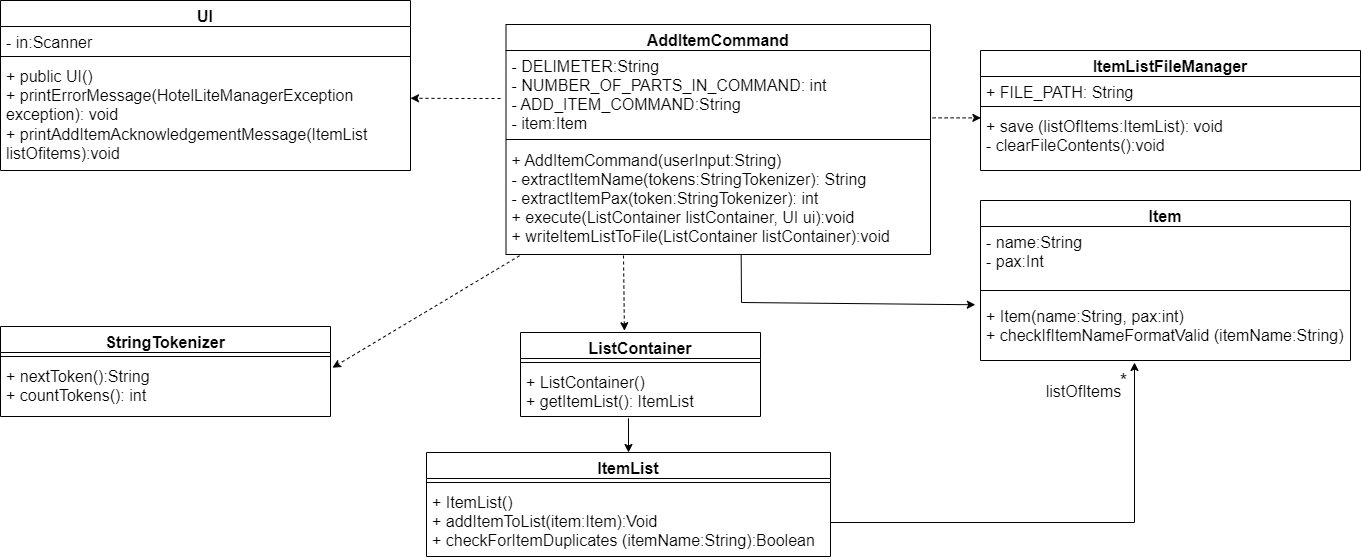

The diagram above was exported from draw.io. Its source (the exported page's mxGraphModel, read from the mxfile embedded in the PNG):
<mxGraphModel dx="2500" dy="902" grid="1" gridSize="10" guides="1" tooltips="1" connect="1" arrows="1" fold="1" page="1" pageScale="1" pageWidth="827" pageHeight="1169" math="0" shadow="0">
  <root>
    <mxCell id="WIyWlLk6GJQsqaUBKTNV-0" />
    <mxCell id="WIyWlLk6GJQsqaUBKTNV-1" parent="WIyWlLk6GJQsqaUBKTNV-0" />
    <mxCell id="6EeUMykk1xDyM37zRZG6-9" value="Item" style="swimlane;fontStyle=1;align=center;verticalAlign=top;childLayout=stackLayout;horizontal=1;startSize=26;horizontalStack=0;resizeParent=1;resizeParentMax=0;resizeLast=0;collapsible=1;marginBottom=0;fontSize=16;" parent="WIyWlLk6GJQsqaUBKTNV-1" vertex="1">
      <mxGeometry x="720" y="538" width="370" height="160" as="geometry" />
    </mxCell>
    <mxCell id="6EeUMykk1xDyM37zRZG6-10" value="- name:String&#10;- pax:Int" style="text;strokeColor=none;fillColor=none;align=left;verticalAlign=top;spacingLeft=4;spacingRight=4;overflow=hidden;rotatable=0;points=[[0,0.5],[1,0.5]];portConstraint=eastwest;fontSize=16;" parent="6EeUMykk1xDyM37zRZG6-9" vertex="1">
      <mxGeometry y="26" width="370" height="54" as="geometry" />
    </mxCell>
    <mxCell id="6EeUMykk1xDyM37zRZG6-11" value="" style="line;strokeWidth=1;fillColor=none;align=left;verticalAlign=middle;spacingTop=-1;spacingLeft=3;spacingRight=3;rotatable=0;labelPosition=right;points=[];portConstraint=eastwest;fontSize=16;" parent="6EeUMykk1xDyM37zRZG6-9" vertex="1">
      <mxGeometry y="80" width="370" height="20" as="geometry" />
    </mxCell>
    <mxCell id="6EeUMykk1xDyM37zRZG6-12" value="+ Item(name:String, pax:int)&#10;+ checkIfItemNameFormatValid (itemName:String)&#10;&#10;" style="text;strokeColor=none;fillColor=none;align=left;verticalAlign=top;spacingLeft=4;spacingRight=4;overflow=hidden;rotatable=0;points=[[0,0.5],[1,0.5]];portConstraint=eastwest;fontSize=16;" parent="6EeUMykk1xDyM37zRZG6-9" vertex="1">
      <mxGeometry y="100" width="370" height="60" as="geometry" />
    </mxCell>
    <mxCell id="6EeUMykk1xDyM37zRZG6-25" style="edgeStyle=orthogonalEdgeStyle;rounded=0;orthogonalLoop=1;jettySize=auto;html=1;labelBackgroundColor=default;labelBorderColor=none;fontSize=16;" parent="WIyWlLk6GJQsqaUBKTNV-1" edge="1">
      <mxGeometry relative="1" as="geometry">
        <mxPoint x="874" y="700" as="targetPoint" />
        <mxPoint x="570" y="862" as="sourcePoint" />
        <Array as="points">
          <mxPoint x="569.5" y="860" />
          <mxPoint x="873.5" y="860" />
        </Array>
      </mxGeometry>
    </mxCell>
    <mxCell id="6EeUMykk1xDyM37zRZG6-26" value="&lt;font style=&quot;font-size: 19px;&quot;&gt;*&lt;/font&gt;" style="edgeLabel;html=1;align=center;verticalAlign=middle;resizable=0;points=[];fontSize=19;" parent="6EeUMykk1xDyM37zRZG6-25" connectable="0" vertex="1">
      <mxGeometry x="0.909" y="1" relative="1" as="geometry">
        <mxPoint x="-11" y="-3" as="offset" />
      </mxGeometry>
    </mxCell>
    <mxCell id="6EeUMykk1xDyM37zRZG6-27" value="&lt;font style=&quot;font-size: 16px&quot;&gt;listOfItems&lt;/font&gt;" style="edgeLabel;html=1;align=center;verticalAlign=middle;resizable=0;points=[];fontSize=15;" parent="6EeUMykk1xDyM37zRZG6-25" connectable="0" vertex="1">
      <mxGeometry x="0.9025" relative="1" as="geometry">
        <mxPoint x="-52" y="6" as="offset" />
      </mxGeometry>
    </mxCell>
    <mxCell id="6EeUMykk1xDyM37zRZG6-28" value="UI" style="swimlane;fontStyle=1;align=center;verticalAlign=top;childLayout=stackLayout;horizontal=1;startSize=26;horizontalStack=0;resizeParent=1;resizeParentMax=0;resizeLast=0;collapsible=1;marginBottom=0;fontSize=16;" parent="WIyWlLk6GJQsqaUBKTNV-1" vertex="1">
      <mxGeometry x="-260" y="338" width="410" height="170" as="geometry" />
    </mxCell>
    <mxCell id="6EeUMykk1xDyM37zRZG6-29" value="- in:Scanner" style="text;strokeColor=none;fillColor=none;align=left;verticalAlign=top;spacingLeft=4;spacingRight=4;overflow=hidden;rotatable=0;points=[[0,0.5],[1,0.5]];portConstraint=eastwest;fontSize=16;" parent="6EeUMykk1xDyM37zRZG6-28" vertex="1">
      <mxGeometry y="26" width="410" height="26" as="geometry" />
    </mxCell>
    <mxCell id="6EeUMykk1xDyM37zRZG6-30" value="" style="line;strokeWidth=1;fillColor=none;align=left;verticalAlign=middle;spacingTop=-1;spacingLeft=3;spacingRight=3;rotatable=0;labelPosition=right;points=[];portConstraint=eastwest;fontSize=16;" parent="6EeUMykk1xDyM37zRZG6-28" vertex="1">
      <mxGeometry y="52" width="410" height="8" as="geometry" />
    </mxCell>
    <mxCell id="6EeUMykk1xDyM37zRZG6-31" value="+ public UI()&#10;+ printErrorMessage(HotelLiteManagerException exception): void&#10;+ printAddItemAcknowledgementMessage(ItemList listOfitems):void&#10;" style="text;strokeColor=none;fillColor=none;align=left;verticalAlign=top;spacingLeft=4;spacingRight=4;overflow=hidden;rotatable=0;points=[[0,0.5],[1,0.5]];portConstraint=eastwest;fontSize=16;whiteSpace=wrap;" parent="6EeUMykk1xDyM37zRZG6-28" vertex="1">
      <mxGeometry y="60" width="410" height="110" as="geometry" />
    </mxCell>
    <mxCell id="6EeUMykk1xDyM37zRZG6-32" style="edgeStyle=orthogonalEdgeStyle;rounded=0;orthogonalLoop=1;jettySize=auto;html=1;entryX=1;entryY=0.343;entryDx=0;entryDy=0;entryPerimeter=0;labelBackgroundColor=default;labelBorderColor=none;fontSize=16;dashed=1;" parent="WIyWlLk6GJQsqaUBKTNV-1" target="6EeUMykk1xDyM37zRZG6-31" edge="1">
      <mxGeometry relative="1" as="geometry">
        <mxPoint x="240" y="436" as="sourcePoint" />
      </mxGeometry>
    </mxCell>
    <mxCell id="cmABnQghusR7VM0XmECZ-0" value="StringTokenizer" style="swimlane;fontStyle=1;align=center;verticalAlign=top;childLayout=stackLayout;horizontal=1;startSize=26;horizontalStack=0;resizeParent=1;resizeParentMax=0;resizeLast=0;collapsible=1;marginBottom=0;fontSize=16;" parent="WIyWlLk6GJQsqaUBKTNV-1" vertex="1">
      <mxGeometry x="-260" y="664" width="330" height="90" as="geometry" />
    </mxCell>
    <mxCell id="cmABnQghusR7VM0XmECZ-1" value="" style="line;strokeWidth=1;fillColor=none;align=left;verticalAlign=middle;spacingTop=-1;spacingLeft=3;spacingRight=3;rotatable=0;labelPosition=right;points=[];portConstraint=eastwest;fontSize=16;" parent="cmABnQghusR7VM0XmECZ-0" vertex="1">
      <mxGeometry y="26" width="330" height="8" as="geometry" />
    </mxCell>
    <mxCell id="cmABnQghusR7VM0XmECZ-2" value="+ nextToken():String&#10;+ countTokens(): int&#10;" style="text;strokeColor=none;fillColor=none;align=left;verticalAlign=top;spacingLeft=4;spacingRight=4;overflow=hidden;rotatable=0;points=[[0,0.5],[1,0.5]];portConstraint=eastwest;fontSize=16;" parent="cmABnQghusR7VM0XmECZ-0" vertex="1">
      <mxGeometry y="34" width="330" height="56" as="geometry" />
    </mxCell>
    <mxCell id="cmABnQghusR7VM0XmECZ-3" value="" style="endArrow=classic;html=1;rounded=0;exitX=0.032;exitY=1.011;exitDx=0;exitDy=0;exitPerimeter=0;entryX=1.006;entryY=0.129;entryDx=0;entryDy=0;entryPerimeter=0;dashed=1;fontSize=16;" parent="WIyWlLk6GJQsqaUBKTNV-1" source="Y_U4XJm6RhhriOCMLH7b-5" target="cmABnQghusR7VM0XmECZ-2" edge="1">
      <mxGeometry width="50" height="50" relative="1" as="geometry">
        <mxPoint x="241.942" y="608.5700000000002" as="sourcePoint" />
        <mxPoint x="390" y="460" as="targetPoint" />
      </mxGeometry>
    </mxCell>
    <mxCell id="cmABnQghusR7VM0XmECZ-7" value="" style="endArrow=classic;html=1;rounded=0;entryX=0.463;entryY=-0.005;entryDx=0;entryDy=0;entryPerimeter=0;exitX=0.463;exitY=1.103;exitDx=0;exitDy=0;exitPerimeter=0;fontSize=16;" parent="WIyWlLk6GJQsqaUBKTNV-1" edge="1">
      <mxGeometry width="50" height="50" relative="1" as="geometry">
        <mxPoint x="384.8649999999998" y="790.7380000000003" as="sourcePoint" />
        <mxPoint x="384.8649999999998" y="789.5500000000002" as="targetPoint" />
      </mxGeometry>
    </mxCell>
    <mxCell id="Y_U4XJm6RhhriOCMLH7b-2" value="AddItemCommand" style="swimlane;fontStyle=1;align=center;verticalAlign=top;childLayout=stackLayout;horizontal=1;startSize=26;horizontalStack=0;resizeParent=1;resizeParentMax=0;resizeLast=0;collapsible=1;marginBottom=0;fontSize=16;" parent="WIyWlLk6GJQsqaUBKTNV-1" vertex="1">
      <mxGeometry x="245.5" y="362" width="424.5" height="230" as="geometry" />
    </mxCell>
    <mxCell id="Y_U4XJm6RhhriOCMLH7b-3" value="- DELIMETER:String&#10;- NUMBER_OF_PARTS_IN_COMMAND: int&#10;- ADD_ITEM_COMMAND:String&#10;- item:Item&#10;" style="text;strokeColor=none;fillColor=none;align=left;verticalAlign=top;spacingLeft=4;spacingRight=4;overflow=hidden;rotatable=0;points=[[0,0.5],[1,0.5]];portConstraint=eastwest;fontSize=16;" parent="Y_U4XJm6RhhriOCMLH7b-2" vertex="1">
      <mxGeometry y="26" width="424.5" height="84" as="geometry" />
    </mxCell>
    <mxCell id="Y_U4XJm6RhhriOCMLH7b-4" value="" style="line;strokeWidth=1;fillColor=none;align=left;verticalAlign=middle;spacingTop=-1;spacingLeft=3;spacingRight=3;rotatable=0;labelPosition=right;points=[];portConstraint=eastwest;fontSize=16;" parent="Y_U4XJm6RhhriOCMLH7b-2" vertex="1">
      <mxGeometry y="110" width="424.5" height="10" as="geometry" />
    </mxCell>
    <mxCell id="Y_U4XJm6RhhriOCMLH7b-5" value="+ AddItemCommand(userInput:String)&#10;- extractItemName(tokens:StringTokenizer): String&#10;- extractItemPax(token:StringTokenizer): int&#10;+ execute(ListContainer listContainer, UI ui):void&#10;+ writeItemListToFile(ListContainer listContainer):void" style="text;strokeColor=none;fillColor=none;align=left;verticalAlign=top;spacingLeft=4;spacingRight=4;overflow=hidden;rotatable=0;points=[[0,0.5],[1,0.5]];portConstraint=eastwest;fontSize=16;" parent="Y_U4XJm6RhhriOCMLH7b-2" vertex="1">
      <mxGeometry y="120" width="424.5" height="110" as="geometry" />
    </mxCell>
    <mxCell id="Y_U4XJm6RhhriOCMLH7b-6" value="ItemList" style="swimlane;fontStyle=1;align=center;verticalAlign=top;childLayout=stackLayout;horizontal=1;startSize=26;horizontalStack=0;resizeParent=1;resizeParentMax=0;resizeLast=0;collapsible=1;marginBottom=0;fontSize=16;" parent="WIyWlLk6GJQsqaUBKTNV-1" vertex="1">
      <mxGeometry x="166" y="790" width="404" height="104" as="geometry" />
    </mxCell>
    <mxCell id="Y_U4XJm6RhhriOCMLH7b-8" value="" style="line;strokeWidth=1;fillColor=none;align=left;verticalAlign=middle;spacingTop=-1;spacingLeft=3;spacingRight=3;rotatable=0;labelPosition=right;points=[];portConstraint=eastwest;fontSize=16;" parent="Y_U4XJm6RhhriOCMLH7b-6" vertex="1">
      <mxGeometry y="26" width="404" height="8" as="geometry" />
    </mxCell>
    <mxCell id="Y_U4XJm6RhhriOCMLH7b-9" value="+ ItemList()&#10;+ addItemToList(item:Item):Void&#10;+ checkForItemDuplicates (itemName:String):Boolean&#10;&#10;" style="text;strokeColor=none;fillColor=none;align=left;verticalAlign=top;spacingLeft=4;spacingRight=4;overflow=hidden;rotatable=0;points=[[0,0.5],[1,0.5]];portConstraint=eastwest;fontSize=16;" parent="Y_U4XJm6RhhriOCMLH7b-6" vertex="1">
      <mxGeometry y="34" width="404" height="70" as="geometry" />
    </mxCell>
    <mxCell id="Y_U4XJm6RhhriOCMLH7b-11" value="ListContainer" style="swimlane;fontStyle=1;align=center;verticalAlign=top;childLayout=stackLayout;horizontal=1;startSize=26;horizontalStack=0;resizeParent=1;resizeParentMax=0;resizeLast=0;collapsible=1;marginBottom=0;fontSize=16;" parent="WIyWlLk6GJQsqaUBKTNV-1" vertex="1">
      <mxGeometry x="260" y="670" width="240" height="84" as="geometry" />
    </mxCell>
    <mxCell id="Y_U4XJm6RhhriOCMLH7b-13" value="" style="line;strokeWidth=1;fillColor=none;align=left;verticalAlign=middle;spacingTop=-1;spacingLeft=3;spacingRight=3;rotatable=0;labelPosition=right;points=[];portConstraint=eastwest;fontSize=16;" parent="Y_U4XJm6RhhriOCMLH7b-11" vertex="1">
      <mxGeometry y="26" width="240" height="8" as="geometry" />
    </mxCell>
    <mxCell id="Y_U4XJm6RhhriOCMLH7b-14" value="+ ListContainer()&#10;+ getItemList(): ItemList&#10;&#10;&#10;" style="text;strokeColor=none;fillColor=none;align=left;verticalAlign=top;spacingLeft=4;spacingRight=4;overflow=hidden;rotatable=0;points=[[0,0.5],[1,0.5]];portConstraint=eastwest;fontSize=16;" parent="Y_U4XJm6RhhriOCMLH7b-11" vertex="1">
      <mxGeometry y="34" width="240" height="50" as="geometry" />
    </mxCell>
    <mxCell id="Y_U4XJm6RhhriOCMLH7b-15" value="" style="endArrow=classic;html=1;rounded=0;fontSize=16;exitX=0.5;exitY=1.035;exitDx=0;exitDy=0;exitPerimeter=0;" parent="WIyWlLk6GJQsqaUBKTNV-1" edge="1">
      <mxGeometry width="50" height="50" relative="1" as="geometry">
        <mxPoint x="368" y="755.7500000000005" as="sourcePoint" />
        <mxPoint x="368" y="790" as="targetPoint" />
      </mxGeometry>
    </mxCell>
    <mxCell id="Y_U4XJm6RhhriOCMLH7b-16" value="" style="endArrow=classic;html=1;rounded=0;fontSize=16;entryX=0.433;entryY=-0.021;entryDx=0;entryDy=0;entryPerimeter=0;dashed=1;" parent="WIyWlLk6GJQsqaUBKTNV-1" edge="1" target="Y_U4XJm6RhhriOCMLH7b-11">
      <mxGeometry width="50" height="50" relative="1" as="geometry">
        <mxPoint x="363" y="593" as="sourcePoint" />
        <mxPoint x="362.5999999999999" y="663.152" as="targetPoint" />
      </mxGeometry>
    </mxCell>
    <mxCell id="GaJ6DwZyPAtxD31DUGex-0" value="" style="endArrow=classic;html=1;rounded=0;fontSize=16;exitX=0.554;exitY=1.003;exitDx=0;exitDy=0;exitPerimeter=0;entryX=-0.014;entryY=0.071;entryDx=0;entryDy=0;entryPerimeter=0;" parent="WIyWlLk6GJQsqaUBKTNV-1" source="Y_U4XJm6RhhriOCMLH7b-5" target="6EeUMykk1xDyM37zRZG6-12" edge="1">
      <mxGeometry width="50" height="50" relative="1" as="geometry">
        <mxPoint x="390" y="600" as="sourcePoint" />
        <mxPoint x="440" y="550" as="targetPoint" />
        <Array as="points">
          <mxPoint x="481" y="640" />
        </Array>
      </mxGeometry>
    </mxCell>
    <mxCell id="9ooyLxdADD5aNC7fx6Va-0" value="ItemListFileManager" style="swimlane;fontStyle=1;align=center;verticalAlign=top;childLayout=stackLayout;horizontal=1;startSize=26;horizontalStack=0;resizeParent=1;resizeParentMax=0;resizeLast=0;collapsible=1;marginBottom=0;fontSize=16;" vertex="1" parent="WIyWlLk6GJQsqaUBKTNV-1">
      <mxGeometry x="720" y="388" width="380" height="120" as="geometry" />
    </mxCell>
    <mxCell id="9ooyLxdADD5aNC7fx6Va-1" value="+ FILE_PATH: String" style="text;strokeColor=none;fillColor=none;align=left;verticalAlign=top;spacingLeft=4;spacingRight=4;overflow=hidden;rotatable=0;points=[[0,0.5],[1,0.5]];portConstraint=eastwest;fontSize=16;" vertex="1" parent="9ooyLxdADD5aNC7fx6Va-0">
      <mxGeometry y="26" width="380" height="26" as="geometry" />
    </mxCell>
    <mxCell id="9ooyLxdADD5aNC7fx6Va-2" value="" style="line;strokeWidth=1;fillColor=none;align=left;verticalAlign=middle;spacingTop=-1;spacingLeft=3;spacingRight=3;rotatable=0;labelPosition=right;points=[];portConstraint=eastwest;fontSize=16;" vertex="1" parent="9ooyLxdADD5aNC7fx6Va-0">
      <mxGeometry y="52" width="380" height="8" as="geometry" />
    </mxCell>
    <mxCell id="9ooyLxdADD5aNC7fx6Va-3" value="+ save (listOfItems:ItemList): void&#10;- clearFileContents():void" style="text;strokeColor=none;fillColor=none;align=left;verticalAlign=top;spacingLeft=4;spacingRight=4;overflow=hidden;rotatable=0;points=[[0,0.5],[1,0.5]];portConstraint=eastwest;fontSize=16;" vertex="1" parent="9ooyLxdADD5aNC7fx6Va-0">
      <mxGeometry y="60" width="380" height="60" as="geometry" />
    </mxCell>
    <mxCell id="9ooyLxdADD5aNC7fx6Va-4" value="" style="endArrow=classic;html=1;rounded=0;fontSize=16;entryX=0.001;entryY=0.123;entryDx=0;entryDy=0;dashed=1;exitX=1.005;exitY=0.802;exitDx=0;exitDy=0;exitPerimeter=0;entryPerimeter=0;" edge="1" parent="WIyWlLk6GJQsqaUBKTNV-1" source="Y_U4XJm6RhhriOCMLH7b-3" target="9ooyLxdADD5aNC7fx6Va-3">
      <mxGeometry width="50" height="50" relative="1" as="geometry">
        <mxPoint x="790" y="385.38" as="sourcePoint" />
        <mxPoint x="790.9200000000005" y="460.6160000000001" as="targetPoint" />
      </mxGeometry>
    </mxCell>
  </root>
</mxGraphModel>